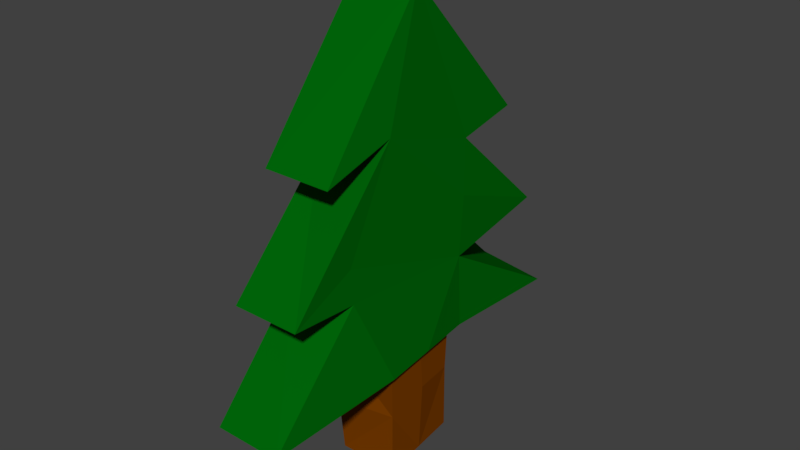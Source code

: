 # Source: Tree.blend  (saved by Blender 2.77.0; exported with 4.5.12 LTS)
import bpy
from mathutils import Matrix  # noqa: F401  (used for matrix-valued properties, if any)

bpy.ops.wm.read_factory_settings(use_empty=True)
scene = bpy.context.scene
scene.name = 'Scene'

# ---- collections
col_collection_1 = bpy.data.collections.new('Collection 1'); scene.collection.children.link(col_collection_1)

# ---- materials (node trees are filled in below, after node groups)
mat_brown = bpy.data.materials.new('Brown')
mat_brown.alpha_threshold = 0.0
mat_brown.use_transparent_shadow = False
mat_brown.diffuse_color = (0.1902, 0.04512, 0.0, 1.0)
mat_brown.roughness = 0.5
mat_black = bpy.data.materials.new('Black')
mat_black.alpha_threshold = 0.0
mat_black.use_transparent_shadow = False
mat_black.diffuse_color = (0.0, 0.1376, 0.003245, 1.0)
mat_black.roughness = 0.5

# ---- material node trees

# ---- world
world_world = bpy.data.worlds.new('World'); scene.world = world_world
world_world.color = (0.05088, 0.05088, 0.05088)
world_world.use_sun_shadow = False
world_world.sun_shadow_jitter_overblur = 0.0
world_world.cycles.sampling_method = 'MANUAL'

# ---- meshes
me_cube = bpy.data.meshes.new('Cube')
me_cube.from_pydata([(-348.7, 83.37, 100.1), (683.8, -100.0, 102.4), (-333.0, -80.46, 91.22), (508.2, 100.0, 100.0), (508.2, -342.4, 80.77), (623.7, 320.9, 98.14), (517.3, -169.4, 264.7), (554.4, 84.86, 242.2), (508.2, -291.7, 272.6), (508.2, 291.7, 272.6), (576.9, -92.04, 509.6), (521.7, 100.7, 447.3), (508.2, -216.4, 468.0), (508.2, 216.4, 468.0), (464.2, -13.84, 721.6), (396.8, 83.37, 100.1), (-481.7, -100.0, 102.4), (529.1, -83.37, 102.3), (-481.7, 100.0, 100.0), (-481.7, -342.4, 80.77), (-481.7, 342.4, 100.0), (-481.7, -167.7, 272.6), (-481.7, 167.7, 272.6), (-481.7, -291.7, 272.6), (-481.7, 291.7, 272.6), (-481.7, -103.2, 468.0), (-481.7, 103.2, 468.0), (-481.7, -216.4, 468.0), (-481.7, 216.4, 468.0), (-481.7, 0.0, 735.5), (-348.7, 83.37, -105.0), (-348.7, -83.37, -102.9), (437.7, 72.51, -96.38), (529.1, -83.37, -102.9), (583.1, 89.22, 353.0), (506.8, -173.1, 325.9), (483.1, -76.02, 2.582), (-361.1, -93.23, 1.133), (431.2, 72.68, 22.37), (-301.4, 75.75, 5.393), (596.0, 0.0, 101.2), (463.0, 0.0, 101.2), (-481.7, 0.0, 101.2), (-340.8, 1.456, 95.68), (483.4, -5.428, -99.65), (-348.7, 0.0, -104.0), (-375.0, 7.492, -45.02), (538.7, -6.09, 29.56)], [], [(3, 15, 0, 18), (3, 5, 7, 6, 4, 1, 40), (40, 41, 15, 3), (7, 9, 34, 35, 8, 6), (8, 35, 10), (12, 10, 14), (18, 42, 16, 19, 21, 22, 20), (22, 21, 23, 24), (23, 25, 26, 24), (25, 27, 29, 28, 26), (5, 20, 22, 7), (11, 26, 28, 13), (42, 43, 2, 16), (14, 29, 27, 12), (8, 23, 21, 6), (13, 28, 29, 14), (7, 22, 24, 9), (4, 19, 16, 1), (3, 18, 20, 5), (9, 24, 26, 11), (16, 2, 17, 1), (10, 25, 23, 8), (6, 21, 19, 4), (12, 27, 25, 10), (37, 31, 33, 36), (47, 44, 32, 38), (46, 45, 31, 37), (38, 32, 30, 39), (44, 45, 30, 32), (10, 34, 11), (35, 34, 10), (9, 11, 34), (10, 11, 14), (13, 14, 11), (15, 38, 39, 0), (43, 46, 37, 2), (41, 47, 38, 15), (2, 37, 36, 17), (17, 36, 47, 41), (0, 39, 46, 43), (33, 31, 45, 44), (39, 30, 45, 46), (36, 33, 44, 47), (18, 0, 43, 42), (1, 17, 41, 40)])
me_cube.polygons.foreach_set('material_index', [1, 1, 1, 1, 1, 1, 1, 1, 1, 1, 1, 1, 1, 1, 1, 1, 1, 1, 1, 1, 1, 1, 1, 1, 0, 0, 0, 0, 0, 1, 1, 1, 1, 1, 0, 0, 0, 0, 0, 0, 0, 0, 0, 1, 1])
me_cube.materials.append(mat_brown)
me_cube.materials.append(mat_black)
me_cube.use_remesh_preserve_volume = False
me_cube.use_remesh_preserve_attributes = False
me_cube.use_mirror_vertex_groups = False
me_cube.update()

# ---- objects
ob_cube = bpy.data.objects.new('Cube', me_cube)

# ---- transforms, parenting, visibility, modifiers, constraints
ob_cube.location = (0.0, 0.3789, 31.13)
ob_cube.scale = (0.03673, 0.2978, 0.2978)
ob_cube.lineart.crease_threshold = 0.0
_m = ob_cube.modifiers.new('Triangulate', 'TRIANGULATE')

# ---- collection membership
col_collection_1.objects.link(ob_cube)

# ---- scene / render settings (as saved in the file)
scene.frame_start = 1; scene.frame_end = 250; scene.frame_set(4)
scene.render.engine = 'BLENDER_EEVEE_NEXT'
scene.render.resolution_percentage = 50
scene.render.dither_intensity = 0.0
scene.cycles.use_denoising = False
scene.cycles.samples = 128
scene.cycles.sampling_pattern = 'TABULATED_SOBOL'
scene.cycles.light_sampling_threshold = 0.0
scene.cycles.use_adaptive_sampling = False
scene.cycles.use_light_tree = False
scene.cycles.blur_glossy = 0.0
scene.cycles.sample_clamp_indirect = 0.0
scene.view_settings.view_transform = 'Standard'
scene.unit_settings.scale_length = 0.01
bpy.context.view_layer.update()

# ---- added for rendering (the .blend has no active camera and no usable light): camera, sun
cam_auto = bpy.data.cameras.new('AutoCamera')
cam_auto.lens = 50.0
cam_auto.sensor_width = 36.0
cam_auto.clip_end = 5287.73
ob_auto_camera = bpy.data.objects.new('AutoCamera', cam_auto)
scene.collection.objects.link(ob_auto_camera)
ob_auto_camera.location = (305.008, -361.177, 366.028)
ob_auto_camera.rotation_euler = (1.09748, -7.21219e-08, 0.694738)
scene.camera = ob_auto_camera
light_auto_sun = bpy.data.lights.new('AutoSun', 'SUN')
light_auto_sun.energy = 3.0
light_auto_sun.angle = 0.0523599
ob_auto_sun = bpy.data.objects.new('AutoSun', light_auto_sun)
scene.collection.objects.link(ob_auto_sun)
ob_auto_sun.rotation_euler = (0.872665, 0.174533, 0.523599)
bpy.context.view_layer.update()

